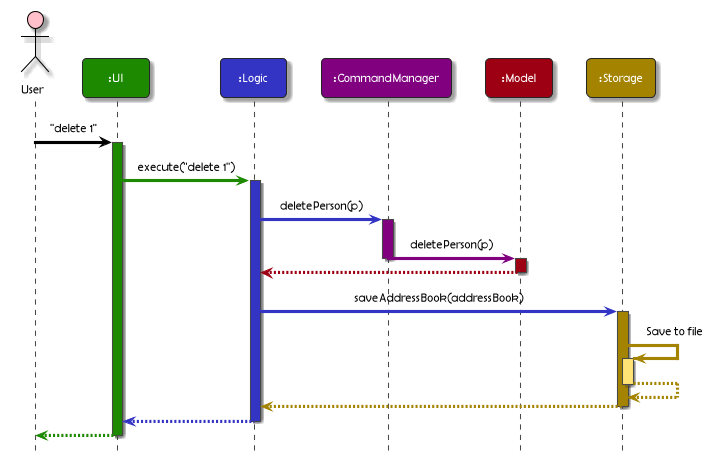

The diagram above was rendered by PlantUML. Its source (embedded in the PNG):
@startuml
!include style.puml

Actor User as user #pink
Participant ":UI" as ui UI_COLOR
Participant ":Logic" as logic LOGIC_COLOR
Participant ":CommandManager" as cm CM_COLOR
Participant ":Model" as model MODEL_COLOR
Participant ":Storage" as storage STORAGE_COLOR

user -[USER_COLOR]> ui : <font Berlin Sans FB><color #black>"delete 1"</color></font>
activate ui UI_COLOR

ui -[UI_COLOR]> logic : <font Berlin Sans FB><color #black>execute("delete 1")</color></font>
activate logic LOGIC_COLOR

logic -[LOGIC_COLOR]> cm : <font Berlin Sans FB><color #black>deletePerson(p)</color></font>
activate cm CM_COLOR

cm -[CM_COLOR]> model : <font Berlin Sans FB><color #black>deletePerson(p)</color></font>
deactivate cm

activate model MODEL_COLOR
model -[MODEL_COLOR]-> logic
deactivate model

logic -[LOGIC_COLOR]> storage : <font Berlin Sans FB><color #black>saveAddressBook(addressBook)</color></font>
activate storage STORAGE_COLOR

storage -[STORAGE_COLOR]> storage : <font Berlin Sans FB><color #black>Save to file</color></font>
activate storage STORAGE_COLOR_T1
storage --[STORAGE_COLOR]> storage
deactivate storage

storage --[STORAGE_COLOR]> logic
deactivate storage

logic --[LOGIC_COLOR]> ui
deactivate logic

ui--[UI_COLOR]> user
deactivate ui
@enduml